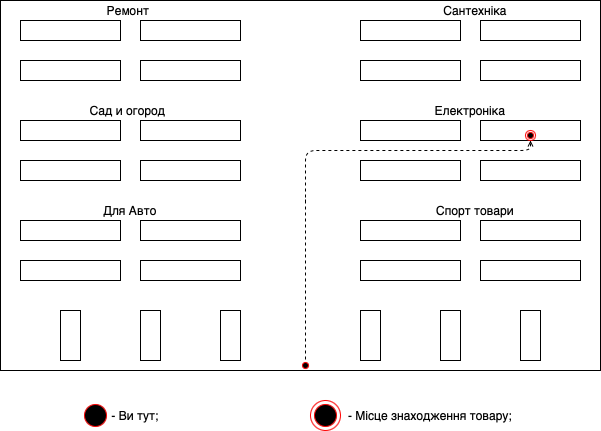

The diagram above was exported from draw.io. Its source (the exported page's mxGraphModel, read from the mxfile embedded in the PNG):
<mxGraphModel dx="541" dy="369" grid="1" gridSize="10" guides="1" tooltips="1" connect="1" arrows="1" fold="1" page="1" pageScale="1" pageWidth="827" pageHeight="1169" math="0" shadow="0">
  <root>
    <mxCell id="0" />
    <mxCell id="1" parent="0" />
    <mxCell id="N5xqSzeXtgch6R9Lca7W-2" value="" style="rounded=0;whiteSpace=wrap;html=1;fillColor=none;" parent="1" vertex="1">
      <mxGeometry x="100" y="60" width="100" height="20" as="geometry" />
    </mxCell>
    <mxCell id="N5xqSzeXtgch6R9Lca7W-3" value="" style="rounded=0;whiteSpace=wrap;html=1;fillColor=none;" parent="1" vertex="1">
      <mxGeometry x="220" y="60" width="100" height="20" as="geometry" />
    </mxCell>
    <mxCell id="N5xqSzeXtgch6R9Lca7W-4" value="" style="rounded=0;whiteSpace=wrap;html=1;fillColor=none;" parent="1" vertex="1">
      <mxGeometry x="100" y="100" width="100" height="20" as="geometry" />
    </mxCell>
    <mxCell id="N5xqSzeXtgch6R9Lca7W-5" value="" style="rounded=0;whiteSpace=wrap;html=1;fillColor=none;" parent="1" vertex="1">
      <mxGeometry x="220" y="100" width="100" height="20" as="geometry" />
    </mxCell>
    <mxCell id="N5xqSzeXtgch6R9Lca7W-6" value="" style="rounded=0;whiteSpace=wrap;html=1;fillColor=none;" parent="1" vertex="1">
      <mxGeometry x="440" y="60" width="100" height="20" as="geometry" />
    </mxCell>
    <mxCell id="N5xqSzeXtgch6R9Lca7W-7" value="" style="rounded=0;whiteSpace=wrap;html=1;fillColor=none;" parent="1" vertex="1">
      <mxGeometry x="560" y="60" width="100" height="20" as="geometry" />
    </mxCell>
    <mxCell id="N5xqSzeXtgch6R9Lca7W-8" value="" style="rounded=0;whiteSpace=wrap;html=1;fillColor=none;" parent="1" vertex="1">
      <mxGeometry x="440" y="100" width="100" height="20" as="geometry" />
    </mxCell>
    <mxCell id="N5xqSzeXtgch6R9Lca7W-9" value="" style="rounded=0;whiteSpace=wrap;html=1;fillColor=none;" parent="1" vertex="1">
      <mxGeometry x="560" y="100" width="100" height="20" as="geometry" />
    </mxCell>
    <mxCell id="N5xqSzeXtgch6R9Lca7W-10" value="" style="rounded=0;whiteSpace=wrap;html=1;fillColor=none;" parent="1" vertex="1">
      <mxGeometry x="100" y="160" width="100" height="20" as="geometry" />
    </mxCell>
    <mxCell id="N5xqSzeXtgch6R9Lca7W-11" value="" style="rounded=0;whiteSpace=wrap;html=1;fillColor=none;" parent="1" vertex="1">
      <mxGeometry x="220" y="160" width="100" height="20" as="geometry" />
    </mxCell>
    <mxCell id="N5xqSzeXtgch6R9Lca7W-12" value="" style="rounded=0;whiteSpace=wrap;html=1;fillColor=none;" parent="1" vertex="1">
      <mxGeometry x="100" y="200" width="100" height="20" as="geometry" />
    </mxCell>
    <mxCell id="N5xqSzeXtgch6R9Lca7W-13" value="" style="rounded=0;whiteSpace=wrap;html=1;fillColor=none;" parent="1" vertex="1">
      <mxGeometry x="220" y="200" width="100" height="20" as="geometry" />
    </mxCell>
    <mxCell id="N5xqSzeXtgch6R9Lca7W-14" value="" style="rounded=0;whiteSpace=wrap;html=1;fillColor=none;" parent="1" vertex="1">
      <mxGeometry x="440" y="160" width="100" height="20" as="geometry" />
    </mxCell>
    <mxCell id="N5xqSzeXtgch6R9Lca7W-15" value="" style="rounded=0;whiteSpace=wrap;html=1;fillColor=none;" parent="1" vertex="1">
      <mxGeometry x="440" y="200" width="100" height="20" as="geometry" />
    </mxCell>
    <mxCell id="N5xqSzeXtgch6R9Lca7W-16" value="" style="rounded=0;whiteSpace=wrap;html=1;fillColor=none;" parent="1" vertex="1">
      <mxGeometry x="560" y="200" width="100" height="20" as="geometry" />
    </mxCell>
    <mxCell id="N5xqSzeXtgch6R9Lca7W-25" value="" style="rounded=0;whiteSpace=wrap;html=1;fillColor=none;" parent="1" vertex="1">
      <mxGeometry x="560" y="160" width="100" height="20" as="geometry" />
    </mxCell>
    <mxCell id="N5xqSzeXtgch6R9Lca7W-26" value="" style="rounded=0;whiteSpace=wrap;html=1;fillColor=none;" parent="1" vertex="1">
      <mxGeometry x="100" y="260" width="100" height="20" as="geometry" />
    </mxCell>
    <mxCell id="N5xqSzeXtgch6R9Lca7W-27" value="" style="rounded=0;whiteSpace=wrap;html=1;fillColor=none;" parent="1" vertex="1">
      <mxGeometry x="220" y="260" width="100" height="20" as="geometry" />
    </mxCell>
    <mxCell id="N5xqSzeXtgch6R9Lca7W-28" value="" style="rounded=0;whiteSpace=wrap;html=1;fillColor=none;" parent="1" vertex="1">
      <mxGeometry x="100" y="300" width="100" height="20" as="geometry" />
    </mxCell>
    <mxCell id="N5xqSzeXtgch6R9Lca7W-29" value="" style="rounded=0;whiteSpace=wrap;html=1;fillColor=none;" parent="1" vertex="1">
      <mxGeometry x="220" y="300" width="100" height="20" as="geometry" />
    </mxCell>
    <mxCell id="N5xqSzeXtgch6R9Lca7W-30" value="" style="rounded=0;whiteSpace=wrap;html=1;fillColor=none;" parent="1" vertex="1">
      <mxGeometry x="440" y="260" width="100" height="20" as="geometry" />
    </mxCell>
    <mxCell id="N5xqSzeXtgch6R9Lca7W-31" value="" style="rounded=0;whiteSpace=wrap;html=1;fillColor=none;" parent="1" vertex="1">
      <mxGeometry x="440" y="300" width="100" height="20" as="geometry" />
    </mxCell>
    <mxCell id="N5xqSzeXtgch6R9Lca7W-32" value="" style="rounded=0;whiteSpace=wrap;html=1;fillColor=none;" parent="1" vertex="1">
      <mxGeometry x="560" y="300" width="100" height="20" as="geometry" />
    </mxCell>
    <mxCell id="N5xqSzeXtgch6R9Lca7W-33" value="" style="rounded=0;whiteSpace=wrap;html=1;fillColor=none;" parent="1" vertex="1">
      <mxGeometry x="560" y="260" width="100" height="20" as="geometry" />
    </mxCell>
    <mxCell id="N5xqSzeXtgch6R9Lca7W-34" value="" style="rounded=0;whiteSpace=wrap;html=1;fillColor=none;" parent="1" vertex="1">
      <mxGeometry x="140" y="350" width="20" height="50" as="geometry" />
    </mxCell>
    <mxCell id="N5xqSzeXtgch6R9Lca7W-35" value="" style="rounded=0;whiteSpace=wrap;html=1;fillColor=none;" parent="1" vertex="1">
      <mxGeometry x="300" y="350" width="20" height="50" as="geometry" />
    </mxCell>
    <mxCell id="N5xqSzeXtgch6R9Lca7W-36" value="" style="rounded=0;whiteSpace=wrap;html=1;fillColor=none;" parent="1" vertex="1">
      <mxGeometry x="220" y="350" width="20" height="50" as="geometry" />
    </mxCell>
    <mxCell id="N5xqSzeXtgch6R9Lca7W-38" value="" style="rounded=0;whiteSpace=wrap;html=1;fillColor=none;" parent="1" vertex="1">
      <mxGeometry x="440" y="350" width="20" height="50" as="geometry" />
    </mxCell>
    <mxCell id="N5xqSzeXtgch6R9Lca7W-39" value="" style="rounded=0;whiteSpace=wrap;html=1;fillColor=none;" parent="1" vertex="1">
      <mxGeometry x="600" y="350" width="20" height="50" as="geometry" />
    </mxCell>
    <mxCell id="N5xqSzeXtgch6R9Lca7W-40" value="" style="rounded=0;whiteSpace=wrap;html=1;fillColor=none;" parent="1" vertex="1">
      <mxGeometry x="520" y="350" width="20" height="50" as="geometry" />
    </mxCell>
    <mxCell id="z3uoBaA77Q-hyUNb0JST-7" value="" style="ellipse;html=1;shape=startState;fillColor=#000000;strokeColor=#ff0000;" vertex="1" parent="1">
      <mxGeometry x="380" y="400" width="10" height="10" as="geometry" />
    </mxCell>
    <mxCell id="z3uoBaA77Q-hyUNb0JST-9" value="" style="html=1;verticalAlign=bottom;endArrow=open;dashed=1;endSize=4;exitX=0.5;exitY=0;exitDx=0;exitDy=0;entryX=0.5;entryY=1;entryDx=0;entryDy=0;" edge="1" parent="1" target="z3uoBaA77Q-hyUNb0JST-12">
      <mxGeometry relative="1" as="geometry">
        <mxPoint x="385" y="399" as="sourcePoint" />
        <mxPoint x="150" y="308.99999999999994" as="targetPoint" />
        <Array as="points">
          <mxPoint x="385" y="230" />
          <mxPoint x="385" y="190" />
          <mxPoint x="420" y="190" />
          <mxPoint x="509" y="190" />
          <mxPoint x="610" y="190" />
        </Array>
      </mxGeometry>
    </mxCell>
    <mxCell id="z3uoBaA77Q-hyUNb0JST-12" value="" style="ellipse;html=1;shape=endState;fillColor=#000000;strokeColor=#ff0000;" vertex="1" parent="1">
      <mxGeometry x="605" y="170" width="10" height="10" as="geometry" />
    </mxCell>
    <mxCell id="z3uoBaA77Q-hyUNb0JST-16" value="" style="rounded=0;whiteSpace=wrap;html=1;fillColor=none;" vertex="1" parent="1">
      <mxGeometry x="80" y="40" width="600" height="370" as="geometry" />
    </mxCell>
    <mxCell id="z3uoBaA77Q-hyUNb0JST-21" value="" style="ellipse;html=1;shape=startState;fillColor=#000000;strokeColor=#ff0000;" vertex="1" parent="1">
      <mxGeometry x="160" y="440" width="30" height="30" as="geometry" />
    </mxCell>
    <mxCell id="z3uoBaA77Q-hyUNb0JST-23" value="- Ви тут;" style="text;html=1;strokeColor=none;fillColor=none;align=center;verticalAlign=middle;whiteSpace=wrap;rounded=0;" vertex="1" parent="1">
      <mxGeometry x="170" y="445" width="90" height="20" as="geometry" />
    </mxCell>
    <mxCell id="z3uoBaA77Q-hyUNb0JST-24" value="" style="ellipse;html=1;shape=endState;fillColor=#000000;strokeColor=#ff0000;" vertex="1" parent="1">
      <mxGeometry x="390" y="440" width="30" height="30" as="geometry" />
    </mxCell>
    <mxCell id="z3uoBaA77Q-hyUNb0JST-25" value="- Місце знаходження товару;" style="text;html=1;strokeColor=none;fillColor=none;align=center;verticalAlign=middle;whiteSpace=wrap;rounded=0;" vertex="1" parent="1">
      <mxGeometry x="420" y="445" width="180" height="20" as="geometry" />
    </mxCell>
    <mxCell id="z3uoBaA77Q-hyUNb0JST-27" value="Для Авто" style="text;html=1;strokeColor=none;fillColor=none;align=center;verticalAlign=middle;whiteSpace=wrap;rounded=0;" vertex="1" parent="1">
      <mxGeometry x="160" y="240" width="100" height="20" as="geometry" />
    </mxCell>
    <mxCell id="z3uoBaA77Q-hyUNb0JST-29" value="Сад и огород" style="text;html=1;strokeColor=none;fillColor=none;align=center;verticalAlign=middle;whiteSpace=wrap;rounded=0;" vertex="1" parent="1">
      <mxGeometry x="145" y="140" width="125" height="20" as="geometry" />
    </mxCell>
    <mxCell id="z3uoBaA77Q-hyUNb0JST-31" value="Ремонт" style="text;html=1;strokeColor=none;fillColor=none;align=center;verticalAlign=middle;whiteSpace=wrap;rounded=0;" vertex="1" parent="1">
      <mxGeometry x="187.5" y="40" width="40" height="20" as="geometry" />
    </mxCell>
    <mxCell id="z3uoBaA77Q-hyUNb0JST-35" value="Сантехніка" style="text;html=1;strokeColor=none;fillColor=none;align=center;verticalAlign=middle;whiteSpace=wrap;rounded=0;" vertex="1" parent="1">
      <mxGeometry x="505" y="40" width="100" height="20" as="geometry" />
    </mxCell>
    <mxCell id="z3uoBaA77Q-hyUNb0JST-36" value="Електроніка" style="text;html=1;strokeColor=none;fillColor=none;align=center;verticalAlign=middle;whiteSpace=wrap;rounded=0;" vertex="1" parent="1">
      <mxGeometry x="500" y="140" width="100" height="20" as="geometry" />
    </mxCell>
    <mxCell id="z3uoBaA77Q-hyUNb0JST-37" value="Спорт товари" style="text;html=1;strokeColor=none;fillColor=none;align=center;verticalAlign=middle;whiteSpace=wrap;rounded=0;" vertex="1" parent="1">
      <mxGeometry x="510" y="240" width="90" height="20" as="geometry" />
    </mxCell>
  </root>
</mxGraphModel>